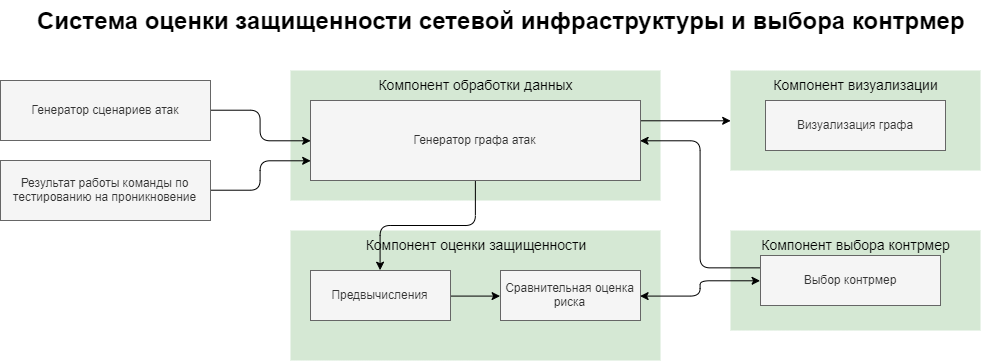

The diagram above was exported from draw.io. Its source (the exported page's mxGraphModel, read from the mxfile embedded in the PNG):
<mxGraphModel dx="1221" dy="625" grid="1" gridSize="10" guides="1" tooltips="1" connect="1" arrows="1" fold="1" page="1" pageScale="1.5" pageWidth="1169" pageHeight="826" background="none" math="0" shadow="0">
  <root>
    <mxCell id="0" style=";html=1;" />
    <mxCell id="1" style=";html=1;" parent="0" />
    <mxCell id="WToPWKchfwhR8uCk5Jhv-19" value="Компонент выбора контрмер" style="whiteSpace=wrap;html=1;fillColor=#d5e8d4;fontSize=14;strokeColor=none;verticalAlign=top;" vertex="1" parent="1">
      <mxGeometry x="1000" y="260" width="250" height="100" as="geometry" />
    </mxCell>
    <mxCell id="WToPWKchfwhR8uCk5Jhv-8" value="Компонент оценки защищенности" style="whiteSpace=wrap;html=1;fillColor=#d5e8d4;fontSize=14;strokeColor=none;verticalAlign=top;" vertex="1" parent="1">
      <mxGeometry x="560" y="260" width="370" height="130" as="geometry" />
    </mxCell>
    <mxCell id="6a7d8f32e03d9370-60" value="Компонент обработки данных" style="whiteSpace=wrap;html=1;fillColor=#d5e8d4;fontSize=14;strokeColor=none;verticalAlign=top;" parent="1" vertex="1">
      <mxGeometry x="560" y="100" width="370" height="130" as="geometry" />
    </mxCell>
    <mxCell id="6a7d8f32e03d9370-62" value="Система оценки защищенности сетевой инфраструктуры и выбора контрмер" style="text;strokeColor=none;fillColor=none;html=1;fontSize=24;fontStyle=1;verticalAlign=middle;align=center;" parent="1" vertex="1">
      <mxGeometry x="340" y="30" width="861" height="40" as="geometry" />
    </mxCell>
    <mxCell id="WToPWKchfwhR8uCk5Jhv-11" style="edgeStyle=orthogonalEdgeStyle;rounded=1;orthogonalLoop=1;jettySize=auto;html=1;exitX=0.5;exitY=1;exitDx=0;exitDy=0;entryX=0.5;entryY=0;entryDx=0;entryDy=0;" edge="1" parent="1" source="WToPWKchfwhR8uCk5Jhv-1" target="WToPWKchfwhR8uCk5Jhv-6">
      <mxGeometry relative="1" as="geometry" />
    </mxCell>
    <mxCell id="WToPWKchfwhR8uCk5Jhv-22" style="edgeStyle=orthogonalEdgeStyle;rounded=1;orthogonalLoop=1;jettySize=auto;html=1;exitX=1;exitY=0.25;exitDx=0;exitDy=0;entryX=0;entryY=0.5;entryDx=0;entryDy=0;strokeColor=#000000;" edge="1" parent="1" source="WToPWKchfwhR8uCk5Jhv-1" target="WToPWKchfwhR8uCk5Jhv-21">
      <mxGeometry relative="1" as="geometry" />
    </mxCell>
    <mxCell id="WToPWKchfwhR8uCk5Jhv-1" value="Генератор графа атак" style="rounded=0;whiteSpace=wrap;html=1;fillColor=#f5f5f5;strokeColor=#666666;fontColor=#333333;" vertex="1" parent="1">
      <mxGeometry x="580" y="130" width="330" height="80" as="geometry" />
    </mxCell>
    <mxCell id="WToPWKchfwhR8uCk5Jhv-4" style="edgeStyle=orthogonalEdgeStyle;rounded=1;orthogonalLoop=1;jettySize=auto;html=1;exitX=1;exitY=0.5;exitDx=0;exitDy=0;entryX=0;entryY=0.5;entryDx=0;entryDy=0;" edge="1" parent="1" source="WToPWKchfwhR8uCk5Jhv-2" target="WToPWKchfwhR8uCk5Jhv-1">
      <mxGeometry relative="1" as="geometry" />
    </mxCell>
    <mxCell id="WToPWKchfwhR8uCk5Jhv-2" value="Генератор сценариев атак" style="rounded=0;whiteSpace=wrap;html=1;fillColor=#f5f5f5;strokeColor=#666666;fontColor=#333333;" vertex="1" parent="1">
      <mxGeometry x="270" y="110" width="210" height="60" as="geometry" />
    </mxCell>
    <mxCell id="WToPWKchfwhR8uCk5Jhv-5" style="edgeStyle=orthogonalEdgeStyle;rounded=1;orthogonalLoop=1;jettySize=auto;html=1;exitX=1;exitY=0.5;exitDx=0;exitDy=0;entryX=0;entryY=0.75;entryDx=0;entryDy=0;" edge="1" parent="1" source="WToPWKchfwhR8uCk5Jhv-3" target="WToPWKchfwhR8uCk5Jhv-1">
      <mxGeometry relative="1" as="geometry" />
    </mxCell>
    <mxCell id="WToPWKchfwhR8uCk5Jhv-3" value="Результат работы команды по тестированию на проникновение" style="rounded=0;whiteSpace=wrap;html=1;fillColor=#f5f5f5;strokeColor=#666666;fontColor=#333333;" vertex="1" parent="1">
      <mxGeometry x="270" y="190" width="210" height="60" as="geometry" />
    </mxCell>
    <mxCell id="WToPWKchfwhR8uCk5Jhv-20" style="edgeStyle=orthogonalEdgeStyle;rounded=1;orthogonalLoop=1;jettySize=auto;html=1;exitX=0;exitY=0.25;exitDx=0;exitDy=0;entryX=1;entryY=0.5;entryDx=0;entryDy=0;strokeColor=#000000;" edge="1" parent="1" source="WToPWKchfwhR8uCk5Jhv-7" target="WToPWKchfwhR8uCk5Jhv-1">
      <mxGeometry relative="1" as="geometry" />
    </mxCell>
    <mxCell id="WToPWKchfwhR8uCk5Jhv-7" value="Выбор контрмер" style="rounded=0;whiteSpace=wrap;html=1;fillColor=#f5f5f5;strokeColor=#666666;fontColor=#333333;" vertex="1" parent="1">
      <mxGeometry x="1030" y="285" width="180" height="50" as="geometry" />
    </mxCell>
    <mxCell id="WToPWKchfwhR8uCk5Jhv-10" style="edgeStyle=orthogonalEdgeStyle;rounded=0;orthogonalLoop=1;jettySize=auto;html=1;exitX=1;exitY=0.5;exitDx=0;exitDy=0;entryX=0;entryY=0.5;entryDx=0;entryDy=0;" edge="1" parent="1" source="WToPWKchfwhR8uCk5Jhv-6" target="WToPWKchfwhR8uCk5Jhv-9">
      <mxGeometry relative="1" as="geometry" />
    </mxCell>
    <mxCell id="WToPWKchfwhR8uCk5Jhv-6" value="Предвычисления" style="rounded=0;whiteSpace=wrap;html=1;fillColor=#f5f5f5;strokeColor=#666666;fontColor=#333333;" vertex="1" parent="1">
      <mxGeometry x="580" y="300" width="140" height="50" as="geometry" />
    </mxCell>
    <mxCell id="WToPWKchfwhR8uCk5Jhv-9" value="Сравнительная оценка риска" style="rounded=0;whiteSpace=wrap;html=1;fillColor=#f5f5f5;strokeColor=#666666;fontColor=#333333;" vertex="1" parent="1">
      <mxGeometry x="770" y="300" width="140" height="50" as="geometry" />
    </mxCell>
    <mxCell id="WToPWKchfwhR8uCk5Jhv-16" value="" style="endArrow=classic;startArrow=classic;html=1;strokeColor=#000000;entryX=0;entryY=0.5;entryDx=0;entryDy=0;exitX=1;exitY=0.5;exitDx=0;exitDy=0;edgeStyle=orthogonalEdgeStyle;" edge="1" parent="1" source="WToPWKchfwhR8uCk5Jhv-9" target="WToPWKchfwhR8uCk5Jhv-7">
      <mxGeometry width="50" height="50" relative="1" as="geometry">
        <mxPoint x="410" y="350" as="sourcePoint" />
        <mxPoint x="950" y="310" as="targetPoint" />
      </mxGeometry>
    </mxCell>
    <mxCell id="WToPWKchfwhR8uCk5Jhv-21" value="Компонент визуализации" style="whiteSpace=wrap;html=1;fillColor=#d5e8d4;fontSize=14;strokeColor=none;verticalAlign=top;" vertex="1" parent="1">
      <mxGeometry x="1000" y="100" width="250" height="100" as="geometry" />
    </mxCell>
    <mxCell id="WToPWKchfwhR8uCk5Jhv-23" value="Визуализация графа" style="rounded=0;whiteSpace=wrap;html=1;fillColor=#f5f5f5;strokeColor=#666666;fontColor=#333333;" vertex="1" parent="1">
      <mxGeometry x="1035" y="130" width="180" height="50" as="geometry" />
    </mxCell>
  </root>
</mxGraphModel>